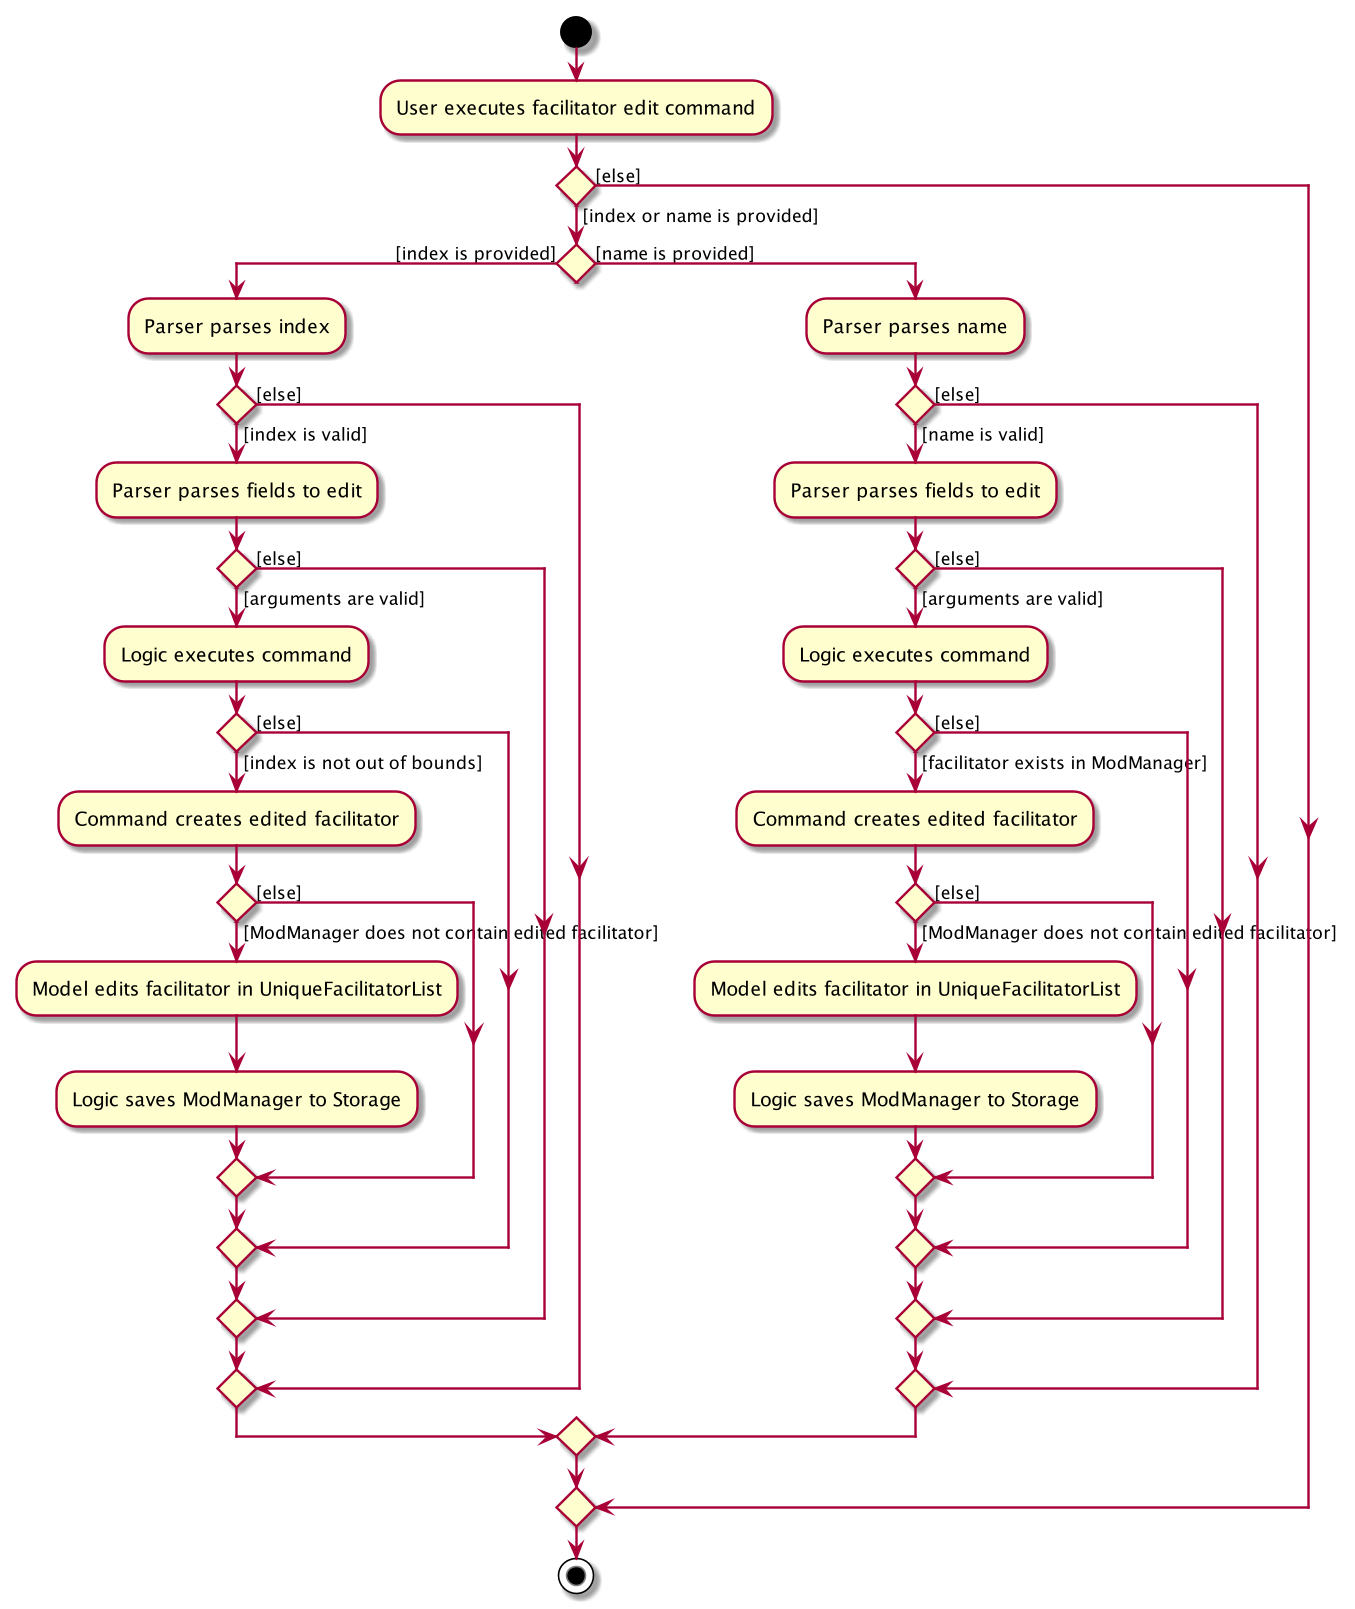

The diagram above was rendered by PlantUML. Its source (embedded in the PNG):
@startuml
start
:User executes facilitator edit command;
if () then ([index or name is provided])
    if () then ([index is provided])
        :Parser parses index;
        if () then ([index is valid])
            :Parser parses fields to edit;
            if () then ([arguments are valid])
                :Logic executes command;
                if () then ([index is not out of bounds])
                    :Command creates edited facilitator;
                    if () then ([ModManager does not contain edited facilitator])
                        :Model edits facilitator in UniqueFacilitatorList;
                        :Logic saves ModManager to Storage;
                    else ([else])
                    endif
                else ([else])
                endif
            else ([else])
            endif
        else ([else])
        endif
    else ([name is provided])
        :Parser parses name;
        if () then ([name is valid])
            :Parser parses fields to edit;
            if () then ([arguments are valid])
                :Logic executes command;
                if () then ([facilitator exists in ModManager])
                    :Command creates edited facilitator;
                    if () then ([ModManager does not contain edited facilitator])
                        :Model edits facilitator in UniqueFacilitatorList;
                        :Logic saves ModManager to Storage;
                    else ([else])
                    endif
                else ([else])
                endif
            else ([else])
            endif
        else ([else])
        endif
    endif
else ([else])
endif
stop
@enduml